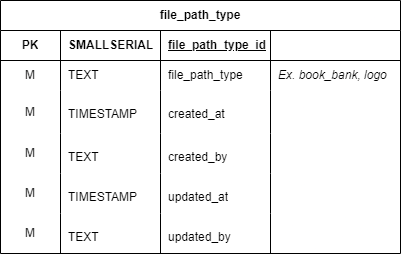

The diagram above was exported from draw.io. Its source (the exported page's mxGraphModel, read from the mxfile embedded in the PNG):
<mxGraphModel dx="4100" dy="2744" grid="1" gridSize="10" guides="1" tooltips="1" connect="1" arrows="1" fold="1" page="0" pageScale="1" pageWidth="850" pageHeight="500" math="0" shadow="0">
  <root>
    <mxCell id="0" />
    <mxCell id="1" parent="0" />
    <UserObject label="file_path_type" linkTarget="_blank" id="2">
      <mxCell style="shape=table;startSize=30;container=1;collapsible=1;childLayout=tableLayout;fixedRows=1;rowLines=0;fontStyle=1;align=center;resizeLast=1;html=1;whiteSpace=wrap;" vertex="1" parent="1">
        <mxGeometry x="3285" y="1107" width="400" height="253" as="geometry" />
      </mxCell>
    </UserObject>
    <mxCell id="3" value="" style="shape=tableRow;horizontal=0;startSize=0;swimlaneHead=0;swimlaneBody=0;fillColor=none;collapsible=0;dropTarget=0;points=[[0,0.5],[1,0.5]];portConstraint=eastwest;top=0;left=0;right=0;bottom=1;html=1;" vertex="1" parent="2">
      <mxGeometry y="30" width="400" height="30" as="geometry" />
    </mxCell>
    <mxCell id="4" value="PK" style="shape=partialRectangle;connectable=0;fillColor=none;top=0;left=0;bottom=0;right=0;fontStyle=1;overflow=hidden;html=1;whiteSpace=wrap;" vertex="1" parent="3">
      <mxGeometry width="60" height="30" as="geometry">
        <mxRectangle width="60" height="30" as="alternateBounds" />
      </mxGeometry>
    </mxCell>
    <mxCell id="5" value="SMALLSERIAL" style="shape=partialRectangle;connectable=0;fillColor=none;top=0;left=0;bottom=0;right=0;align=left;spacingLeft=6;fontStyle=1;overflow=hidden;html=1;whiteSpace=wrap;" vertex="1" parent="3">
      <mxGeometry x="60" width="100" height="30" as="geometry">
        <mxRectangle width="100" height="30" as="alternateBounds" />
      </mxGeometry>
    </mxCell>
    <mxCell id="6" value="file_path_type_id" style="shape=partialRectangle;connectable=0;fillColor=none;top=0;left=0;bottom=0;right=0;align=left;spacingLeft=6;fontStyle=5;overflow=hidden;html=1;whiteSpace=wrap;" vertex="1" parent="3">
      <mxGeometry x="160" width="110" height="30" as="geometry">
        <mxRectangle width="110" height="30" as="alternateBounds" />
      </mxGeometry>
    </mxCell>
    <mxCell id="7" value="" style="shape=partialRectangle;connectable=0;fillColor=none;top=0;left=0;bottom=0;right=0;align=left;spacingLeft=6;fontStyle=3;overflow=hidden;html=1;whiteSpace=wrap;" vertex="1" parent="3">
      <mxGeometry x="270" width="130" height="30" as="geometry">
        <mxRectangle width="130" height="30" as="alternateBounds" />
      </mxGeometry>
    </mxCell>
    <mxCell id="8" style="shape=tableRow;horizontal=0;startSize=0;swimlaneHead=0;swimlaneBody=0;fillColor=none;collapsible=0;dropTarget=0;points=[[0,0.5],[1,0.5]];portConstraint=eastwest;top=0;left=0;right=0;bottom=0;html=1;" vertex="1" parent="2">
      <mxGeometry y="60" width="400" height="30" as="geometry" />
    </mxCell>
    <mxCell id="9" value="M" style="shape=partialRectangle;connectable=0;fillColor=none;top=0;left=0;bottom=0;right=0;editable=1;overflow=hidden;html=1;whiteSpace=wrap;" vertex="1" parent="8">
      <mxGeometry width="60" height="30" as="geometry">
        <mxRectangle width="60" height="30" as="alternateBounds" />
      </mxGeometry>
    </mxCell>
    <mxCell id="10" value="TEXT" style="shape=partialRectangle;connectable=0;fillColor=none;top=0;left=0;bottom=0;right=0;align=left;spacingLeft=6;overflow=hidden;html=1;whiteSpace=wrap;" vertex="1" parent="8">
      <mxGeometry x="60" width="100" height="30" as="geometry">
        <mxRectangle width="100" height="30" as="alternateBounds" />
      </mxGeometry>
    </mxCell>
    <mxCell id="11" value="file_path_type" style="shape=partialRectangle;connectable=0;fillColor=none;top=0;left=0;bottom=0;right=0;align=left;spacingLeft=6;overflow=hidden;html=1;whiteSpace=wrap;" vertex="1" parent="8">
      <mxGeometry x="160" width="110" height="30" as="geometry">
        <mxRectangle width="110" height="30" as="alternateBounds" />
      </mxGeometry>
    </mxCell>
    <mxCell id="12" value="Ex. book_bank, logo" style="shape=partialRectangle;connectable=0;fillColor=none;top=0;left=0;bottom=0;right=0;align=left;spacingLeft=6;overflow=hidden;html=1;whiteSpace=wrap;fontStyle=2" vertex="1" parent="8">
      <mxGeometry x="270" width="130" height="30" as="geometry">
        <mxRectangle width="130" height="30" as="alternateBounds" />
      </mxGeometry>
    </mxCell>
    <mxCell id="13" style="shape=tableRow;horizontal=0;startSize=0;swimlaneHead=0;swimlaneBody=0;fillColor=none;collapsible=0;dropTarget=0;points=[[0,0.5],[1,0.5]];portConstraint=eastwest;top=0;left=0;right=0;bottom=0;html=1;" vertex="1" parent="2">
      <mxGeometry y="90" width="400" height="43" as="geometry" />
    </mxCell>
    <mxCell id="14" value="M" style="shape=partialRectangle;connectable=0;fillColor=none;top=0;left=0;bottom=0;right=0;editable=1;overflow=hidden;html=1;whiteSpace=wrap;" vertex="1" parent="13">
      <mxGeometry width="60" height="43" as="geometry">
        <mxRectangle width="60" height="43" as="alternateBounds" />
      </mxGeometry>
    </mxCell>
    <mxCell id="15" value="&#10;&lt;span style=&quot;color: rgb(0, 0, 0); font-family: Helvetica; font-size: 12px; font-style: normal; font-variant-ligatures: normal; font-variant-caps: normal; font-weight: 400; letter-spacing: normal; orphans: 2; text-align: left; text-indent: 0px; text-transform: none; widows: 2; word-spacing: 0px; -webkit-text-stroke-width: 0px; background-color: rgb(255, 255, 255); text-decoration-thickness: initial; text-decoration-style: initial; text-decoration-color: initial; float: none; display: inline !important;&quot;&gt;TIMESTAMP&lt;/span&gt;&#10;&#10;" style="shape=partialRectangle;connectable=0;fillColor=none;top=0;left=0;bottom=0;right=0;align=left;spacingLeft=6;overflow=hidden;html=1;whiteSpace=wrap;" vertex="1" parent="13">
      <mxGeometry x="60" width="100" height="43" as="geometry">
        <mxRectangle width="100" height="43" as="alternateBounds" />
      </mxGeometry>
    </mxCell>
    <mxCell id="16" value="&#10;&lt;span style=&quot;color: rgb(0, 0, 0); font-family: Helvetica; font-size: 12px; font-style: normal; font-variant-ligatures: normal; font-variant-caps: normal; font-weight: 400; letter-spacing: normal; orphans: 2; text-align: left; text-indent: 0px; text-transform: none; widows: 2; word-spacing: 0px; -webkit-text-stroke-width: 0px; background-color: rgb(255, 255, 255); text-decoration-thickness: initial; text-decoration-style: initial; text-decoration-color: initial; float: none; display: inline !important;&quot;&gt;created_at&lt;/span&gt;&#10;&#10;" style="shape=partialRectangle;connectable=0;fillColor=none;top=0;left=0;bottom=0;right=0;align=left;spacingLeft=6;overflow=hidden;html=1;whiteSpace=wrap;" vertex="1" parent="13">
      <mxGeometry x="160" width="110" height="43" as="geometry">
        <mxRectangle width="110" height="43" as="alternateBounds" />
      </mxGeometry>
    </mxCell>
    <mxCell id="17" style="shape=partialRectangle;connectable=0;fillColor=none;top=0;left=0;bottom=0;right=0;align=left;spacingLeft=6;overflow=hidden;html=1;whiteSpace=wrap;fontStyle=2" vertex="1" parent="13">
      <mxGeometry x="270" width="130" height="43" as="geometry">
        <mxRectangle width="130" height="43" as="alternateBounds" />
      </mxGeometry>
    </mxCell>
    <mxCell id="18" style="shape=tableRow;horizontal=0;startSize=0;swimlaneHead=0;swimlaneBody=0;fillColor=none;collapsible=0;dropTarget=0;points=[[0,0.5],[1,0.5]];portConstraint=eastwest;top=0;left=0;right=0;bottom=0;html=1;" vertex="1" parent="2">
      <mxGeometry y="133" width="400" height="40" as="geometry" />
    </mxCell>
    <mxCell id="19" value="M" style="shape=partialRectangle;connectable=0;fillColor=none;top=0;left=0;bottom=0;right=0;editable=1;overflow=hidden;html=1;whiteSpace=wrap;" vertex="1" parent="18">
      <mxGeometry width="60" height="40" as="geometry">
        <mxRectangle width="60" height="40" as="alternateBounds" />
      </mxGeometry>
    </mxCell>
    <mxCell id="20" value="&#10;&lt;span style=&quot;color: rgb(0, 0, 0); font-family: Helvetica; font-size: 12px; font-style: normal; font-variant-ligatures: normal; font-variant-caps: normal; font-weight: 400; letter-spacing: normal; orphans: 2; text-align: left; text-indent: 0px; text-transform: none; widows: 2; word-spacing: 0px; -webkit-text-stroke-width: 0px; background-color: rgb(255, 255, 255); text-decoration-thickness: initial; text-decoration-style: initial; text-decoration-color: initial; float: none; display: inline !important;&quot;&gt;TEXT&lt;/span&gt;&#10;&#10;" style="shape=partialRectangle;connectable=0;fillColor=none;top=0;left=0;bottom=0;right=0;align=left;spacingLeft=6;overflow=hidden;html=1;whiteSpace=wrap;" vertex="1" parent="18">
      <mxGeometry x="60" width="100" height="40" as="geometry">
        <mxRectangle width="100" height="40" as="alternateBounds" />
      </mxGeometry>
    </mxCell>
    <mxCell id="21" value="&#10;&lt;span style=&quot;color: rgb(0, 0, 0); font-family: Helvetica; font-size: 12px; font-style: normal; font-variant-ligatures: normal; font-variant-caps: normal; font-weight: 400; letter-spacing: normal; orphans: 2; text-align: left; text-indent: 0px; text-transform: none; widows: 2; word-spacing: 0px; -webkit-text-stroke-width: 0px; background-color: rgb(255, 255, 255); text-decoration-thickness: initial; text-decoration-style: initial; text-decoration-color: initial; float: none; display: inline !important;&quot;&gt;created_by&lt;/span&gt;&#10;&#10;" style="shape=partialRectangle;connectable=0;fillColor=none;top=0;left=0;bottom=0;right=0;align=left;spacingLeft=6;overflow=hidden;html=1;whiteSpace=wrap;" vertex="1" parent="18">
      <mxGeometry x="160" width="110" height="40" as="geometry">
        <mxRectangle width="110" height="40" as="alternateBounds" />
      </mxGeometry>
    </mxCell>
    <mxCell id="22" style="shape=partialRectangle;connectable=0;fillColor=none;top=0;left=0;bottom=0;right=0;align=left;spacingLeft=6;overflow=hidden;html=1;whiteSpace=wrap;fontStyle=2" vertex="1" parent="18">
      <mxGeometry x="270" width="130" height="40" as="geometry">
        <mxRectangle width="130" height="40" as="alternateBounds" />
      </mxGeometry>
    </mxCell>
    <mxCell id="23" style="shape=tableRow;horizontal=0;startSize=0;swimlaneHead=0;swimlaneBody=0;fillColor=none;collapsible=0;dropTarget=0;points=[[0,0.5],[1,0.5]];portConstraint=eastwest;top=0;left=0;right=0;bottom=0;html=1;" vertex="1" parent="2">
      <mxGeometry y="173" width="400" height="40" as="geometry" />
    </mxCell>
    <mxCell id="24" value="M" style="shape=partialRectangle;connectable=0;fillColor=none;top=0;left=0;bottom=0;right=0;editable=1;overflow=hidden;html=1;whiteSpace=wrap;" vertex="1" parent="23">
      <mxGeometry width="60" height="40" as="geometry">
        <mxRectangle width="60" height="40" as="alternateBounds" />
      </mxGeometry>
    </mxCell>
    <mxCell id="25" value="&#10;&lt;span style=&quot;color: rgb(0, 0, 0); font-family: Helvetica; font-size: 12px; font-style: normal; font-variant-ligatures: normal; font-variant-caps: normal; font-weight: 400; letter-spacing: normal; orphans: 2; text-align: left; text-indent: 0px; text-transform: none; widows: 2; word-spacing: 0px; -webkit-text-stroke-width: 0px; background-color: rgb(255, 255, 255); text-decoration-thickness: initial; text-decoration-style: initial; text-decoration-color: initial; float: none; display: inline !important;&quot;&gt;TIMESTAMP&lt;/span&gt;&#10;&#10;" style="shape=partialRectangle;connectable=0;fillColor=none;top=0;left=0;bottom=0;right=0;align=left;spacingLeft=6;overflow=hidden;html=1;whiteSpace=wrap;" vertex="1" parent="23">
      <mxGeometry x="60" width="100" height="40" as="geometry">
        <mxRectangle width="100" height="40" as="alternateBounds" />
      </mxGeometry>
    </mxCell>
    <mxCell id="26" value="&#10;&lt;span style=&quot;color: rgb(0, 0, 0); font-family: Helvetica; font-size: 12px; font-style: normal; font-variant-ligatures: normal; font-variant-caps: normal; font-weight: 400; letter-spacing: normal; orphans: 2; text-align: left; text-indent: 0px; text-transform: none; widows: 2; word-spacing: 0px; -webkit-text-stroke-width: 0px; background-color: rgb(255, 255, 255); text-decoration-thickness: initial; text-decoration-style: initial; text-decoration-color: initial; float: none; display: inline !important;&quot;&gt;updated_at&lt;/span&gt;&#10;&#10;" style="shape=partialRectangle;connectable=0;fillColor=none;top=0;left=0;bottom=0;right=0;align=left;spacingLeft=6;overflow=hidden;html=1;whiteSpace=wrap;" vertex="1" parent="23">
      <mxGeometry x="160" width="110" height="40" as="geometry">
        <mxRectangle width="110" height="40" as="alternateBounds" />
      </mxGeometry>
    </mxCell>
    <mxCell id="27" style="shape=partialRectangle;connectable=0;fillColor=none;top=0;left=0;bottom=0;right=0;align=left;spacingLeft=6;overflow=hidden;html=1;whiteSpace=wrap;fontStyle=2" vertex="1" parent="23">
      <mxGeometry x="270" width="130" height="40" as="geometry">
        <mxRectangle width="130" height="40" as="alternateBounds" />
      </mxGeometry>
    </mxCell>
    <mxCell id="28" style="shape=tableRow;horizontal=0;startSize=0;swimlaneHead=0;swimlaneBody=0;fillColor=none;collapsible=0;dropTarget=0;points=[[0,0.5],[1,0.5]];portConstraint=eastwest;top=0;left=0;right=0;bottom=0;html=1;" vertex="1" parent="2">
      <mxGeometry y="213" width="400" height="40" as="geometry" />
    </mxCell>
    <mxCell id="29" value="M" style="shape=partialRectangle;connectable=0;fillColor=none;top=0;left=0;bottom=0;right=0;editable=1;overflow=hidden;html=1;whiteSpace=wrap;" vertex="1" parent="28">
      <mxGeometry width="60" height="40" as="geometry">
        <mxRectangle width="60" height="40" as="alternateBounds" />
      </mxGeometry>
    </mxCell>
    <mxCell id="30" value="&#10;&lt;span style=&quot;color: rgb(0, 0, 0); font-family: Helvetica; font-size: 12px; font-style: normal; font-variant-ligatures: normal; font-variant-caps: normal; font-weight: 400; letter-spacing: normal; orphans: 2; text-align: left; text-indent: 0px; text-transform: none; widows: 2; word-spacing: 0px; -webkit-text-stroke-width: 0px; background-color: rgb(255, 255, 255); text-decoration-thickness: initial; text-decoration-style: initial; text-decoration-color: initial; float: none; display: inline !important;&quot;&gt;TEXT&lt;/span&gt;&#10;&#10;" style="shape=partialRectangle;connectable=0;fillColor=none;top=0;left=0;bottom=0;right=0;align=left;spacingLeft=6;overflow=hidden;html=1;whiteSpace=wrap;" vertex="1" parent="28">
      <mxGeometry x="60" width="100" height="40" as="geometry">
        <mxRectangle width="100" height="40" as="alternateBounds" />
      </mxGeometry>
    </mxCell>
    <mxCell id="31" value="&#10;&lt;span style=&quot;color: rgb(0, 0, 0); font-family: Helvetica; font-size: 12px; font-style: normal; font-variant-ligatures: normal; font-variant-caps: normal; font-weight: 400; letter-spacing: normal; orphans: 2; text-align: left; text-indent: 0px; text-transform: none; widows: 2; word-spacing: 0px; -webkit-text-stroke-width: 0px; background-color: rgb(255, 255, 255); text-decoration-thickness: initial; text-decoration-style: initial; text-decoration-color: initial; float: none; display: inline !important;&quot;&gt;updated_by&lt;/span&gt;&#10;&#10;" style="shape=partialRectangle;connectable=0;fillColor=none;top=0;left=0;bottom=0;right=0;align=left;spacingLeft=6;overflow=hidden;html=1;whiteSpace=wrap;" vertex="1" parent="28">
      <mxGeometry x="160" width="110" height="40" as="geometry">
        <mxRectangle width="110" height="40" as="alternateBounds" />
      </mxGeometry>
    </mxCell>
    <mxCell id="32" style="shape=partialRectangle;connectable=0;fillColor=none;top=0;left=0;bottom=0;right=0;align=left;spacingLeft=6;overflow=hidden;html=1;whiteSpace=wrap;fontStyle=2" vertex="1" parent="28">
      <mxGeometry x="270" width="130" height="40" as="geometry">
        <mxRectangle width="130" height="40" as="alternateBounds" />
      </mxGeometry>
    </mxCell>
  </root>
</mxGraphModel>